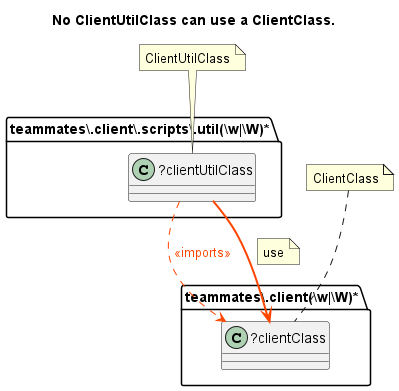

The diagram above was rendered by PlantUML. Its source (embedded in the PNG):
@startuml No ClientUtilClass can use a ClientClass.
title No ClientUtilClass can use a ClientClass.
folder "teammates\\.client\\.scripts\\.util(\\w|\\W)*" as package {
class "?clientUtilClass" as clientUtilClass {
}
}
folder "teammates\\.client(\\w|\\W)*" as package1 {
class "?clientClass" as clientClass {
}
}
clientUtilClass -[dashed]-> clientClass #line:OrangeRed;text:OrangeRed : <<imports>>
clientUtilClass -[bold]-> clientClass #line:OrangeRed;text:OrangeRed 
note on link: use
note "ClientUtilClass" as ClientUtilClass
ClientUtilClass .. clientUtilClass
note "ClientClass" as ClientClass
ClientClass .. clientClass
@enduml